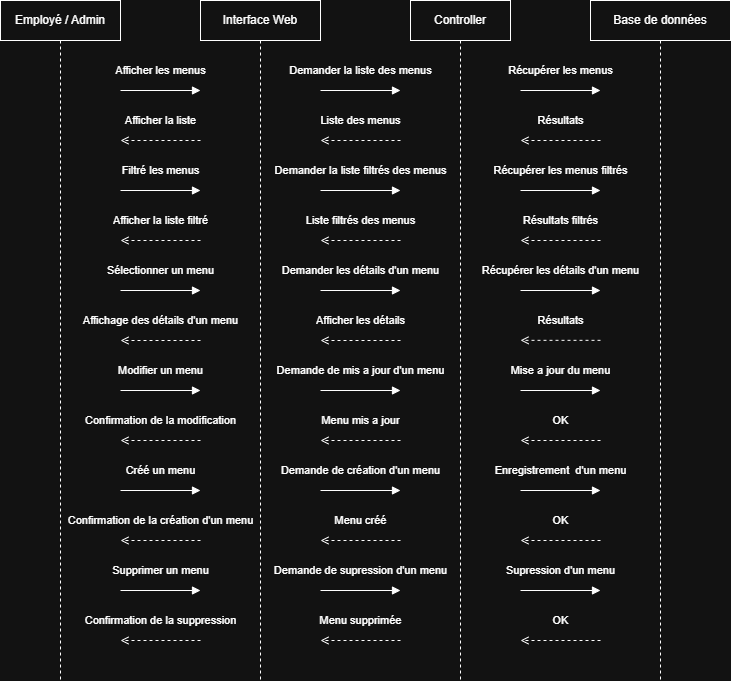

The diagram above was exported from draw.io. Its source (the exported page's mxGraphModel, read from the mxfile embedded in the PNG):
<mxGraphModel dx="1278" dy="668" grid="1" gridSize="10" guides="1" tooltips="1" connect="1" arrows="1" fold="1" page="1" pageScale="1" pageWidth="827" pageHeight="1169" math="0" shadow="0">
  <root>
    <mxCell id="0" />
    <mxCell id="1" parent="0" />
    <mxCell id="2" parent="1" style="shape=umlLifeline;whiteSpace=wrap;html=1;" value="Employé / Admin" vertex="1">
      <mxGeometry height="680" width="120" x="20" y="1370" as="geometry" />
    </mxCell>
    <mxCell id="3" parent="1" style="shape=umlLifeline;whiteSpace=wrap;html=1;" value="Interface Web" vertex="1">
      <mxGeometry height="680" width="120" x="220" y="1370" as="geometry" />
    </mxCell>
    <mxCell id="4" parent="1" style="shape=umlLifeline;whiteSpace=wrap;html=1;" value="Controller" vertex="1">
      <mxGeometry height="680" width="100" x="430" y="1370" as="geometry" />
    </mxCell>
    <mxCell id="5" parent="1" style="shape=umlLifeline;whiteSpace=wrap;html=1;" value="Base de données" vertex="1">
      <mxGeometry height="680" width="140" x="610" y="1370" as="geometry" />
    </mxCell>
    <mxCell id="6" edge="1" parent="1" style="endArrow=block;html=1;" value="Afficher les menus">
      <mxGeometry as="geometry">
        <mxPoint y="-20" as="offset" />
        <mxPoint x="140" y="1460" as="sourcePoint" />
        <mxPoint x="220" y="1460" as="targetPoint" />
      </mxGeometry>
    </mxCell>
    <mxCell id="7" edge="1" parent="1" style="endArrow=block;html=1;" value="Demander la liste des menus">
      <mxGeometry as="geometry">
        <mxPoint y="-20" as="offset" />
        <mxPoint x="340" y="1460" as="sourcePoint" />
        <mxPoint x="420" y="1460" as="targetPoint" />
      </mxGeometry>
    </mxCell>
    <mxCell id="8" edge="1" parent="1" style="endArrow=block;html=1;" value="Récupérer les menus">
      <mxGeometry as="geometry">
        <mxPoint y="-20" as="offset" />
        <mxPoint x="540" y="1460" as="sourcePoint" />
        <mxPoint x="620" y="1460" as="targetPoint" />
      </mxGeometry>
    </mxCell>
    <mxCell id="9" edge="1" parent="1" style="endArrow=open;dashed=1;html=1;" value="Résultats">
      <mxGeometry as="geometry">
        <mxPoint y="-20" as="offset" />
        <mxPoint x="620" y="1510" as="sourcePoint" />
        <mxPoint x="540" y="1510" as="targetPoint" />
      </mxGeometry>
    </mxCell>
    <mxCell id="10" edge="1" parent="1" style="endArrow=open;dashed=1;html=1;" value="Liste des menus">
      <mxGeometry as="geometry">
        <mxPoint y="-20" as="offset" />
        <mxPoint x="420" y="1510" as="sourcePoint" />
        <mxPoint x="340" y="1510" as="targetPoint" />
      </mxGeometry>
    </mxCell>
    <mxCell id="11" edge="1" parent="1" style="endArrow=open;dashed=1;html=1;" value="Afficher la liste">
      <mxGeometry as="geometry">
        <mxPoint y="-20" as="offset" />
        <mxPoint x="220" y="1510" as="sourcePoint" />
        <mxPoint x="140" y="1510" as="targetPoint" />
      </mxGeometry>
    </mxCell>
    <mxCell id="12" edge="1" parent="1" style="endArrow=block;html=1;" value="Filtré les menus">
      <mxGeometry as="geometry">
        <mxPoint y="-20" as="offset" />
        <mxPoint x="140" y="1560" as="sourcePoint" />
        <mxPoint x="220" y="1560" as="targetPoint" />
      </mxGeometry>
    </mxCell>
    <mxCell id="13" edge="1" parent="1" style="endArrow=block;html=1;" value="Demander la liste filtrés des menus">
      <mxGeometry as="geometry">
        <mxPoint y="-20" as="offset" />
        <mxPoint x="340" y="1560" as="sourcePoint" />
        <mxPoint x="420" y="1560" as="targetPoint" />
      </mxGeometry>
    </mxCell>
    <mxCell id="14" edge="1" parent="1" style="endArrow=block;html=1;" value="Récupérer les menus filtrés">
      <mxGeometry as="geometry">
        <mxPoint y="-20" as="offset" />
        <mxPoint x="540" y="1560" as="sourcePoint" />
        <mxPoint x="620" y="1560" as="targetPoint" />
      </mxGeometry>
    </mxCell>
    <mxCell id="15" edge="1" parent="1" style="endArrow=open;dashed=1;html=1;" value="Résultats filtrés">
      <mxGeometry as="geometry">
        <mxPoint y="-20" as="offset" />
        <mxPoint x="620" y="1610" as="sourcePoint" />
        <mxPoint x="540" y="1610" as="targetPoint" />
      </mxGeometry>
    </mxCell>
    <mxCell id="16" edge="1" parent="1" style="endArrow=open;dashed=1;html=1;" value="Liste filtrés des menus">
      <mxGeometry as="geometry">
        <mxPoint y="-20" as="offset" />
        <mxPoint x="420" y="1610" as="sourcePoint" />
        <mxPoint x="340" y="1610" as="targetPoint" />
      </mxGeometry>
    </mxCell>
    <mxCell id="17" edge="1" parent="1" style="endArrow=open;dashed=1;html=1;" value="Afficher la liste filtré">
      <mxGeometry as="geometry">
        <mxPoint y="-20" as="offset" />
        <mxPoint x="220" y="1610" as="sourcePoint" />
        <mxPoint x="140" y="1610" as="targetPoint" />
      </mxGeometry>
    </mxCell>
    <mxCell id="18" edge="1" parent="1" style="endArrow=block;html=1;" value="Sélectionner un menu">
      <mxGeometry as="geometry">
        <mxPoint y="-20" as="offset" />
        <mxPoint x="140" y="1660" as="sourcePoint" />
        <mxPoint x="220" y="1660" as="targetPoint" />
      </mxGeometry>
    </mxCell>
    <mxCell id="19" edge="1" parent="1" style="endArrow=block;html=1;" value="Demander les détails d'un menu">
      <mxGeometry as="geometry">
        <mxPoint y="-20" as="offset" />
        <mxPoint x="340" y="1660" as="sourcePoint" />
        <mxPoint x="420" y="1660" as="targetPoint" />
      </mxGeometry>
    </mxCell>
    <mxCell id="20" edge="1" parent="1" style="endArrow=block;html=1;" value="Récupérer les détails d'un menu">
      <mxGeometry as="geometry">
        <mxPoint y="-20" as="offset" />
        <mxPoint x="540" y="1660" as="sourcePoint" />
        <mxPoint x="620" y="1660" as="targetPoint" />
      </mxGeometry>
    </mxCell>
    <mxCell id="21" edge="1" parent="1" style="endArrow=open;dashed=1;html=1;" value="Résultats">
      <mxGeometry as="geometry">
        <mxPoint y="-20" as="offset" />
        <mxPoint x="620" y="1709.83" as="sourcePoint" />
        <mxPoint x="540" y="1709.83" as="targetPoint" />
      </mxGeometry>
    </mxCell>
    <mxCell id="22" edge="1" parent="1" style="endArrow=open;dashed=1;html=1;" value="Afficher les détails">
      <mxGeometry as="geometry">
        <mxPoint y="-20" as="offset" />
        <mxPoint x="420" y="1710" as="sourcePoint" />
        <mxPoint x="340" y="1710" as="targetPoint" />
      </mxGeometry>
    </mxCell>
    <mxCell id="23" edge="1" parent="1" style="endArrow=open;dashed=1;html=1;" value="Affichage des détails d'un menu">
      <mxGeometry as="geometry">
        <mxPoint y="-20" as="offset" />
        <mxPoint x="220" y="1710" as="sourcePoint" />
        <mxPoint x="140" y="1710" as="targetPoint" />
      </mxGeometry>
    </mxCell>
    <mxCell id="24" edge="1" parent="1" style="endArrow=block;html=1;" value="Modifier un menu">
      <mxGeometry as="geometry">
        <mxPoint y="-20" as="offset" />
        <mxPoint x="140" y="1760" as="sourcePoint" />
        <mxPoint x="220" y="1760" as="targetPoint" />
      </mxGeometry>
    </mxCell>
    <mxCell id="25" edge="1" parent="1" style="endArrow=block;html=1;" value="Demande de mis a jour d'un menu">
      <mxGeometry as="geometry">
        <mxPoint y="-20" as="offset" />
        <mxPoint x="340" y="1760" as="sourcePoint" />
        <mxPoint x="420" y="1760" as="targetPoint" />
      </mxGeometry>
    </mxCell>
    <mxCell id="26" edge="1" parent="1" style="endArrow=block;html=1;" value="Mise a jour du menu">
      <mxGeometry as="geometry">
        <mxPoint y="-20" as="offset" />
        <mxPoint x="540" y="1760" as="sourcePoint" />
        <mxPoint x="620" y="1760" as="targetPoint" />
      </mxGeometry>
    </mxCell>
    <mxCell id="27" edge="1" parent="1" style="endArrow=open;dashed=1;html=1;" value="OK">
      <mxGeometry as="geometry">
        <mxPoint y="-20" as="offset" />
        <mxPoint x="620" y="1810" as="sourcePoint" />
        <mxPoint x="540" y="1810" as="targetPoint" />
      </mxGeometry>
    </mxCell>
    <mxCell id="28" edge="1" parent="1" style="endArrow=open;dashed=1;html=1;" value="Menu mis a jour">
      <mxGeometry as="geometry">
        <mxPoint y="-20" as="offset" />
        <mxPoint x="420" y="1810" as="sourcePoint" />
        <mxPoint x="340" y="1810" as="targetPoint" />
      </mxGeometry>
    </mxCell>
    <mxCell id="29" edge="1" parent="1" style="endArrow=open;dashed=1;html=1;" value="Confirmation de la modification">
      <mxGeometry as="geometry">
        <mxPoint y="-20" as="offset" />
        <mxPoint x="220" y="1810" as="sourcePoint" />
        <mxPoint x="140" y="1810" as="targetPoint" />
      </mxGeometry>
    </mxCell>
    <mxCell id="30" edge="1" parent="1" style="endArrow=block;html=1;" value="Créé un menu">
      <mxGeometry as="geometry">
        <mxPoint y="-20" as="offset" />
        <mxPoint x="140" y="1860" as="sourcePoint" />
        <mxPoint x="220" y="1860" as="targetPoint" />
      </mxGeometry>
    </mxCell>
    <mxCell id="31" edge="1" parent="1" style="endArrow=block;html=1;" value="Demande de création d'un menu">
      <mxGeometry as="geometry">
        <mxPoint y="-20" as="offset" />
        <mxPoint x="340" y="1860" as="sourcePoint" />
        <mxPoint x="420" y="1860" as="targetPoint" />
      </mxGeometry>
    </mxCell>
    <mxCell id="32" edge="1" parent="1" style="endArrow=block;html=1;" value="Enregistrement&amp;nbsp;&amp;nbsp;d'un menu">
      <mxGeometry as="geometry">
        <mxPoint y="-20" as="offset" />
        <mxPoint x="540" y="1860" as="sourcePoint" />
        <mxPoint x="620" y="1860" as="targetPoint" />
      </mxGeometry>
    </mxCell>
    <mxCell id="33" edge="1" parent="1" style="endArrow=open;dashed=1;html=1;" value="OK">
      <mxGeometry as="geometry">
        <mxPoint y="-20" as="offset" />
        <mxPoint x="620" y="1910" as="sourcePoint" />
        <mxPoint x="540" y="1910" as="targetPoint" />
      </mxGeometry>
    </mxCell>
    <mxCell id="34" edge="1" parent="1" style="endArrow=open;dashed=1;html=1;" value="Menu créé">
      <mxGeometry as="geometry">
        <mxPoint y="-20" as="offset" />
        <mxPoint x="420" y="1910" as="sourcePoint" />
        <mxPoint x="340" y="1910" as="targetPoint" />
      </mxGeometry>
    </mxCell>
    <mxCell id="35" edge="1" parent="1" style="endArrow=open;dashed=1;html=1;" value="Confirmation de la création d'un menu">
      <mxGeometry as="geometry">
        <mxPoint y="-20" as="offset" />
        <mxPoint x="220" y="1910" as="sourcePoint" />
        <mxPoint x="140" y="1910" as="targetPoint" />
      </mxGeometry>
    </mxCell>
    <mxCell id="36" edge="1" parent="1" style="endArrow=block;html=1;" value="Supprimer un menu">
      <mxGeometry as="geometry">
        <mxPoint y="-20" as="offset" />
        <mxPoint x="140" y="1960" as="sourcePoint" />
        <mxPoint x="220" y="1960" as="targetPoint" />
      </mxGeometry>
    </mxCell>
    <mxCell id="37" edge="1" parent="1" style="endArrow=block;html=1;" value="Demande de supression d'un menu">
      <mxGeometry as="geometry">
        <mxPoint y="-20" as="offset" />
        <mxPoint x="340" y="1960" as="sourcePoint" />
        <mxPoint x="420" y="1960" as="targetPoint" />
      </mxGeometry>
    </mxCell>
    <mxCell id="38" edge="1" parent="1" style="endArrow=block;html=1;" value="Supression d'un menu">
      <mxGeometry as="geometry">
        <mxPoint y="-20" as="offset" />
        <mxPoint x="540" y="1960" as="sourcePoint" />
        <mxPoint x="620" y="1960" as="targetPoint" />
      </mxGeometry>
    </mxCell>
    <mxCell id="39" edge="1" parent="1" style="endArrow=open;dashed=1;html=1;" value="OK">
      <mxGeometry as="geometry">
        <mxPoint y="-20" as="offset" />
        <mxPoint x="620" y="2010" as="sourcePoint" />
        <mxPoint x="540" y="2010" as="targetPoint" />
      </mxGeometry>
    </mxCell>
    <mxCell id="40" edge="1" parent="1" style="endArrow=open;dashed=1;html=1;" value="Menu supprimée">
      <mxGeometry as="geometry">
        <mxPoint y="-20" as="offset" />
        <mxPoint x="420" y="2010" as="sourcePoint" />
        <mxPoint x="340" y="2010" as="targetPoint" />
      </mxGeometry>
    </mxCell>
    <mxCell id="41" edge="1" parent="1" style="endArrow=open;dashed=1;html=1;" value="Confirmation de la suppression">
      <mxGeometry as="geometry">
        <mxPoint y="-20" as="offset" />
        <mxPoint x="220" y="2010" as="sourcePoint" />
        <mxPoint x="140" y="2010" as="targetPoint" />
      </mxGeometry>
    </mxCell>
  </root>
</mxGraphModel>